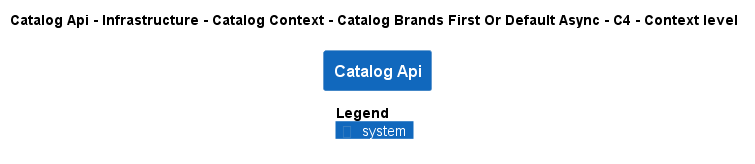

The diagram above was rendered by PlantUML. Its source (embedded in the PNG):
@startuml
!pragma layout smetana
!include ..\..\..\..\..\..\..\..\.c4s\C4_Context.puml

AddElementTag("state:new", $bgColor=green, $fontColor=#ffffff, $borderColor=green, $shadowing="False")
AddElementTag("state:changed", $bgColor=orange, $fontColor=#ffffff, $borderColor=orange, $shadowing="False")
AddElementTag("state:removed", $bgColor=red, $fontColor=#ffffff, $borderColor=red, $shadowing="False")

AddRelTag("state:new", $textColor=green, $lineColor=green)
AddRelTag("state:changed", $textColor=orange, $lineColor=orange)
AddRelTag("state:removed", $textColor=red, $lineColor=red)

SHOW_PERSON_PORTRAIT()
LAYOUT_TOP_DOWN()

skinparam linetype polyline

title Catalog Api - Infrastructure - Catalog Context - Catalog Brands First Or Default Async - C4 - Context level

System(dotnet.eShop.Architecture.SoftwareSystems.CatalogApi, "Catalog Api", "")



SHOW_LEGEND()
@enduml